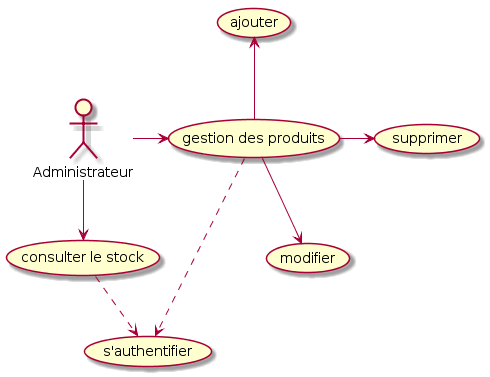

The diagram above was rendered by PlantUML. Its source (embedded in the PNG):
@startuml
:Administrateur:-down->(consulter le stock)
:Administrateur: -> (gestion des produits)
(gestion des produits) -up-> (ajouter)
(gestion des produits) -right-> (supprimer)
(gestion des produits) -down-> (modifier)
(gestion des produits) ..> (s'authentifier)
(consulter le stock) ..> (s'authentifier)
@enduml